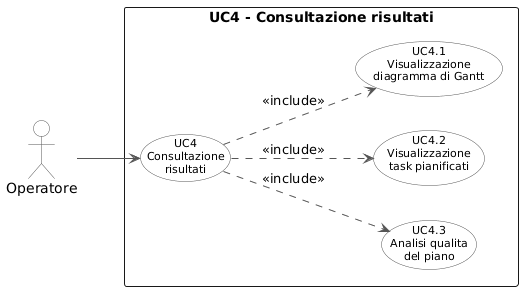

The diagram above was rendered by PlantUML. Its source (embedded in the PNG):
@startuml
left to right direction
skinparam backgroundColor white
skinparam usecase {
    BackgroundColor White
    BorderColor #555555
    ArrowColor #555555
    FontSize 11
}
skinparam actor {
    BackgroundColor White
    BorderColor #555555
}

actor "Operatore" as op

rectangle "UC4 - Consultazione risultati" {
    (UC4\nConsultazione\nrisultati) as UC4
    (UC4.1\nVisualizzazione\ndiagramma di Gantt) as UC41
    (UC4.2\nVisualizzazione\ntask pianificati) as UC42
    (UC4.3\nAnalisi qualita\ndel piano) as UC43
    
    UC41 -[hidden]left-> UC42
    UC42 -[hidden]left-> UC43
}

op --> UC4
UC4 ..> UC41 : <<include>>
UC4 ..> UC42 : <<include>>
UC4 ..> UC43 : <<include>>
@enduml